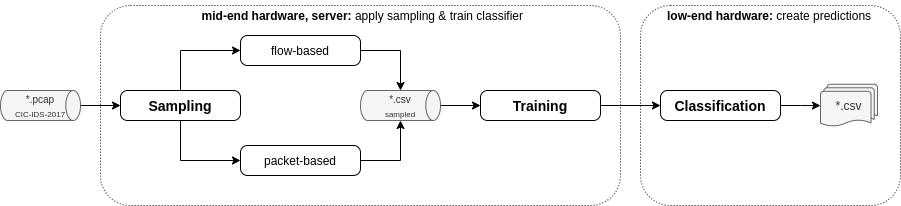

The diagram above was exported from draw.io. Its source (the exported page's mxGraphModel, read from the mxfile embedded in the PNG):
<mxGraphModel dx="1791" dy="825" grid="1" gridSize="10" guides="1" tooltips="1" connect="1" arrows="1" fold="1" page="1" pageScale="1" pageWidth="1169" pageHeight="827" math="0" shadow="0">
  <root>
    <mxCell id="0" />
    <mxCell id="1" parent="0" />
    <mxCell id="t6GfhAzuw3EqYGncswWP-22" value="" style="rounded=1;whiteSpace=wrap;html=1;dashed=1;labelBackgroundColor=none;strokeWidth=1;fontColor=#000000;fillColor=none;dashPattern=1 2;" parent="1" vertex="1">
      <mxGeometry x="680" y="60" width="260" height="200" as="geometry" />
    </mxCell>
    <mxCell id="t6GfhAzuw3EqYGncswWP-21" value="" style="rounded=1;whiteSpace=wrap;html=1;dashed=1;labelBackgroundColor=none;strokeWidth=1;fontColor=#000000;fillColor=none;dashPattern=1 2;" parent="1" vertex="1">
      <mxGeometry x="140" y="60" width="520" height="200" as="geometry" />
    </mxCell>
    <mxCell id="t6GfhAzuw3EqYGncswWP-3" value="" style="edgeStyle=orthogonalEdgeStyle;rounded=0;orthogonalLoop=1;jettySize=auto;html=1;" parent="1" source="t6GfhAzuw3EqYGncswWP-1" target="t6GfhAzuw3EqYGncswWP-2" edge="1">
      <mxGeometry relative="1" as="geometry" />
    </mxCell>
    <mxCell id="t6GfhAzuw3EqYGncswWP-1" value="&lt;font&gt;&lt;span style=&quot;font-size: 10px&quot;&gt;*.pcap&lt;/span&gt;&lt;br&gt;&lt;font style=&quot;font-size: 8px&quot;&gt;CIC-IDS-2017&lt;/font&gt;&lt;/font&gt;" style="strokeWidth=1;html=1;shape=mxgraph.flowchart.direct_data;whiteSpace=wrap;fillColor=#f5f5f5;strokeColor=#666666;fontColor=#333333;" parent="1" vertex="1">
      <mxGeometry x="39.99999999999994" y="145" width="80" height="30" as="geometry" />
    </mxCell>
    <mxCell id="t6GfhAzuw3EqYGncswWP-7" value="" style="edgeStyle=orthogonalEdgeStyle;rounded=0;orthogonalLoop=1;jettySize=auto;html=1;exitX=0.5;exitY=0;exitDx=0;exitDy=0;entryX=0;entryY=0.5;entryDx=0;entryDy=0;" parent="1" source="t6GfhAzuw3EqYGncswWP-2" target="t6GfhAzuw3EqYGncswWP-4" edge="1">
      <mxGeometry relative="1" as="geometry">
        <mxPoint x="360" y="160" as="targetPoint" />
      </mxGeometry>
    </mxCell>
    <mxCell id="t6GfhAzuw3EqYGncswWP-9" value="" style="edgeStyle=orthogonalEdgeStyle;rounded=0;orthogonalLoop=1;jettySize=auto;html=1;exitX=0.5;exitY=1;exitDx=0;exitDy=0;entryX=0;entryY=0.5;entryDx=0;entryDy=0;" parent="1" source="t6GfhAzuw3EqYGncswWP-2" target="t6GfhAzuw3EqYGncswWP-5" edge="1">
      <mxGeometry relative="1" as="geometry">
        <mxPoint x="360" y="160" as="targetPoint" />
      </mxGeometry>
    </mxCell>
    <mxCell id="t6GfhAzuw3EqYGncswWP-2" value="&lt;b style=&quot;font-size: 11px&quot;&gt;&lt;font style=&quot;font-size: 11px&quot;&gt;&lt;span style=&quot;font-size: 14px&quot;&gt;Sampling&lt;br&gt;&lt;/span&gt;&lt;/font&gt;&lt;/b&gt;" style="rounded=1;whiteSpace=wrap;html=1;absoluteArcSize=1;arcSize=14;strokeWidth=1;align=center;" parent="1" vertex="1">
      <mxGeometry x="160" y="145" width="120" height="30" as="geometry" />
    </mxCell>
    <mxCell id="t6GfhAzuw3EqYGncswWP-12" value="" style="edgeStyle=orthogonalEdgeStyle;rounded=0;orthogonalLoop=1;jettySize=auto;html=1;entryX=0.5;entryY=0;entryDx=0;entryDy=0;entryPerimeter=0;exitX=1;exitY=0.5;exitDx=0;exitDy=0;" parent="1" source="t6GfhAzuw3EqYGncswWP-4" target="t6GfhAzuw3EqYGncswWP-10" edge="1">
      <mxGeometry relative="1" as="geometry">
        <mxPoint x="520" y="90" as="targetPoint" />
      </mxGeometry>
    </mxCell>
    <mxCell id="t6GfhAzuw3EqYGncswWP-4" value="&lt;span style=&quot;font-size: 12px;&quot;&gt;&lt;font style=&quot;font-size: 12px;&quot;&gt;&lt;span style=&quot;font-size: 12px;&quot;&gt;flow-based&lt;br style=&quot;font-size: 12px;&quot;&gt;&lt;/span&gt;&lt;/font&gt;&lt;/span&gt;" style="rounded=1;whiteSpace=wrap;html=1;absoluteArcSize=1;arcSize=14;strokeWidth=1;align=center;fontSize=12;fontStyle=0" parent="1" vertex="1">
      <mxGeometry x="280" y="90" width="120" height="30" as="geometry" />
    </mxCell>
    <mxCell id="t6GfhAzuw3EqYGncswWP-14" value="" style="edgeStyle=orthogonalEdgeStyle;rounded=0;orthogonalLoop=1;jettySize=auto;html=1;entryX=0.5;entryY=1;entryDx=0;entryDy=0;entryPerimeter=0;exitX=1;exitY=0.5;exitDx=0;exitDy=0;" parent="1" source="t6GfhAzuw3EqYGncswWP-5" target="t6GfhAzuw3EqYGncswWP-10" edge="1">
      <mxGeometry relative="1" as="geometry">
        <mxPoint x="520" y="240" as="targetPoint" />
      </mxGeometry>
    </mxCell>
    <mxCell id="t6GfhAzuw3EqYGncswWP-5" value="&lt;span style=&quot;font-size: 12px;&quot;&gt;&lt;font style=&quot;font-size: 12px;&quot;&gt;&lt;span style=&quot;font-size: 12px;&quot;&gt;packet-based&lt;br style=&quot;font-size: 12px;&quot;&gt;&lt;/span&gt;&lt;/font&gt;&lt;/span&gt;" style="rounded=1;whiteSpace=wrap;html=1;absoluteArcSize=1;arcSize=14;strokeWidth=1;align=center;fontSize=12;fontStyle=0" parent="1" vertex="1">
      <mxGeometry x="280" y="200" width="120" height="30" as="geometry" />
    </mxCell>
    <mxCell id="t6GfhAzuw3EqYGncswWP-16" value="" style="edgeStyle=orthogonalEdgeStyle;rounded=0;orthogonalLoop=1;jettySize=auto;html=1;" parent="1" source="t6GfhAzuw3EqYGncswWP-10" target="t6GfhAzuw3EqYGncswWP-15" edge="1">
      <mxGeometry relative="1" as="geometry" />
    </mxCell>
    <mxCell id="t6GfhAzuw3EqYGncswWP-10" value="&lt;font&gt;&lt;font style=&quot;font-size: 10px&quot;&gt;*.csv&lt;br&gt;&lt;/font&gt;&lt;font style=&quot;font-size: 8px&quot;&gt;sampled&lt;br&gt;&lt;/font&gt;&lt;/font&gt;" style="strokeWidth=1;html=1;shape=mxgraph.flowchart.direct_data;whiteSpace=wrap;fillColor=#f5f5f5;strokeColor=#666666;fontColor=#333333;" parent="1" vertex="1">
      <mxGeometry x="399.99999999999994" y="145" width="80" height="30" as="geometry" />
    </mxCell>
    <mxCell id="t6GfhAzuw3EqYGncswWP-18" value="" style="edgeStyle=orthogonalEdgeStyle;rounded=0;orthogonalLoop=1;jettySize=auto;html=1;" parent="1" source="t6GfhAzuw3EqYGncswWP-15" target="t6GfhAzuw3EqYGncswWP-17" edge="1">
      <mxGeometry relative="1" as="geometry" />
    </mxCell>
    <mxCell id="t6GfhAzuw3EqYGncswWP-15" value="&lt;b style=&quot;font-size: 11px&quot;&gt;&lt;font style=&quot;font-size: 11px&quot;&gt;&lt;span style=&quot;font-size: 14px&quot;&gt;Training&lt;br&gt;&lt;/span&gt;&lt;/font&gt;&lt;/b&gt;" style="rounded=1;whiteSpace=wrap;html=1;absoluteArcSize=1;arcSize=14;strokeWidth=1;align=center;" parent="1" vertex="1">
      <mxGeometry x="520" y="145" width="120" height="30" as="geometry" />
    </mxCell>
    <mxCell id="t6GfhAzuw3EqYGncswWP-20" value="" style="edgeStyle=orthogonalEdgeStyle;rounded=0;orthogonalLoop=1;jettySize=auto;html=1;" parent="1" source="t6GfhAzuw3EqYGncswWP-17" target="t6GfhAzuw3EqYGncswWP-19" edge="1">
      <mxGeometry relative="1" as="geometry" />
    </mxCell>
    <mxCell id="t6GfhAzuw3EqYGncswWP-17" value="&lt;b style=&quot;font-size: 11px&quot;&gt;&lt;font style=&quot;font-size: 11px&quot;&gt;&lt;span style=&quot;font-size: 14px&quot;&gt;Classification&lt;br&gt;&lt;/span&gt;&lt;/font&gt;&lt;/b&gt;" style="rounded=1;whiteSpace=wrap;html=1;absoluteArcSize=1;arcSize=14;strokeWidth=1;align=center;" parent="1" vertex="1">
      <mxGeometry x="700" y="145" width="120" height="30" as="geometry" />
    </mxCell>
    <mxCell id="t6GfhAzuw3EqYGncswWP-19" value="*.csv" style="strokeWidth=1;html=1;shape=mxgraph.flowchart.multi-document;whiteSpace=wrap;labelBackgroundColor=none;fillColor=#f5f5f5;strokeColor=#666666;fontColor=#333333;" parent="1" vertex="1">
      <mxGeometry x="860" y="138.75" width="57" height="42.5" as="geometry" />
    </mxCell>
    <mxCell id="t6GfhAzuw3EqYGncswWP-23" value="&lt;b&gt;mid-end hardware, server:&amp;nbsp;&lt;/b&gt;apply sampling &amp;amp; train classifier" style="text;html=1;strokeColor=none;fillColor=none;align=right;verticalAlign=middle;whiteSpace=wrap;rounded=0;dashed=1;dashPattern=1 1;" parent="1" vertex="1">
      <mxGeometry x="235" y="55" width="330" height="30" as="geometry" />
    </mxCell>
    <mxCell id="t6GfhAzuw3EqYGncswWP-24" value="&lt;b&gt;low-end hardware:&amp;nbsp;&lt;/b&gt;create predictions" style="text;html=1;strokeColor=none;fillColor=none;align=left;verticalAlign=middle;whiteSpace=wrap;rounded=0;dashed=1;dashPattern=1 1;" parent="1" vertex="1">
      <mxGeometry x="705" y="60" width="210" height="20" as="geometry" />
    </mxCell>
  </root>
</mxGraphModel>